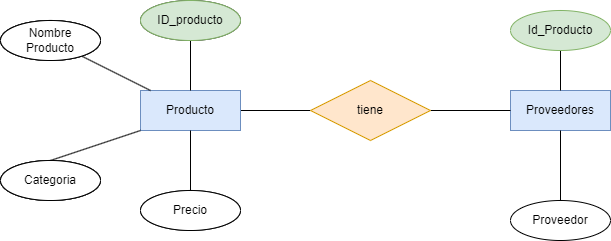

The diagram above was exported from draw.io. Its source (the exported page's mxGraphModel, read from the mxfile embedded in the PNG):
<mxGraphModel dx="1216" dy="779" grid="1" gridSize="10" guides="1" tooltips="1" connect="1" arrows="1" fold="1" page="1" pageScale="1" pageWidth="850" pageHeight="1100" math="0" shadow="0">
  <root>
    <mxCell id="0" />
    <mxCell id="1" parent="0" />
    <mxCell id="9" value="" style="edgeStyle=none;html=1;fontColor=#000000;endArrow=none;endFill=0;" parent="1" source="6" target="8" edge="1">
      <mxGeometry relative="1" as="geometry" />
    </mxCell>
    <mxCell id="12" value="1:N" style="edgeLabel;html=1;align=center;verticalAlign=middle;resizable=0;points=[];fontColor=#FFFFFF;" parent="9" vertex="1" connectable="0">
      <mxGeometry x="0.3143" y="2" relative="1" as="geometry">
        <mxPoint x="-26" y="-8" as="offset" />
      </mxGeometry>
    </mxCell>
    <mxCell id="6" value="Producto" style="whiteSpace=wrap;html=1;align=center;fillColor=#dae8fc;strokeColor=#6c8ebf;fontColor=#000000;" parent="1" vertex="1">
      <mxGeometry x="250" y="420" width="100" height="40" as="geometry" />
    </mxCell>
    <mxCell id="7" value="Proveedores" style="whiteSpace=wrap;html=1;align=center;fillColor=#dae8fc;strokeColor=#6c8ebf;fontColor=#000000;" parent="1" vertex="1">
      <mxGeometry x="620" y="420" width="100" height="40" as="geometry" />
    </mxCell>
    <mxCell id="13" value="" style="edgeStyle=none;html=1;fontColor=#FFFFFF;endArrow=none;endFill=0;" parent="1" source="8" target="7" edge="1">
      <mxGeometry relative="1" as="geometry" />
    </mxCell>
    <mxCell id="8" value="tiene" style="shape=rhombus;perimeter=rhombusPerimeter;whiteSpace=wrap;html=1;align=center;fillColor=#ffe6cc;strokeColor=#d79b00;fontColor=#000000;" parent="1" vertex="1">
      <mxGeometry x="420" y="410" width="120" height="60" as="geometry" />
    </mxCell>
    <mxCell id="14" value="1:N" style="edgeLabel;html=1;align=center;verticalAlign=middle;resizable=0;points=[];fontColor=#FFFFFF;" parent="1" vertex="1" connectable="0">
      <mxGeometry x="570" y="430" as="geometry">
        <mxPoint x="35" y="-1" as="offset" />
      </mxGeometry>
    </mxCell>
    <mxCell id="15" value="N:M" style="edgeLabel;html=1;align=center;verticalAlign=middle;resizable=0;points=[];fontColor=#FFFFFF;" parent="1" vertex="1" connectable="0">
      <mxGeometry x="490" y="380" as="geometry">
        <mxPoint x="-12" y="6" as="offset" />
      </mxGeometry>
    </mxCell>
    <mxCell id="19" style="edgeStyle=none;html=1;exitX=0.5;exitY=0;exitDx=0;exitDy=0;entryX=0;entryY=1;entryDx=0;entryDy=0;fontColor=#FFFFFF;endArrow=none;endFill=0;" parent="1" source="16" target="6" edge="1">
      <mxGeometry relative="1" as="geometry" />
    </mxCell>
    <mxCell id="16" value="Attribute" style="ellipse;whiteSpace=wrap;html=1;align=center;fontColor=#FFFFFF;" parent="1" vertex="1">
      <mxGeometry x="110" y="490" width="100" height="40" as="geometry" />
    </mxCell>
    <mxCell id="29" value="" style="edgeStyle=none;html=1;fontColor=#FFFFFF;endArrow=none;endFill=0;" parent="1" source="17" target="6" edge="1">
      <mxGeometry relative="1" as="geometry" />
    </mxCell>
    <mxCell id="17" value="Attribute" style="ellipse;whiteSpace=wrap;html=1;align=center;fontColor=#FFFFFF;" parent="1" vertex="1">
      <mxGeometry x="250" y="520" width="100" height="40" as="geometry" />
    </mxCell>
    <mxCell id="28" value="" style="edgeStyle=none;html=1;fontColor=#FFFFFF;endArrow=none;endFill=0;" parent="1" source="18" target="6" edge="1">
      <mxGeometry relative="1" as="geometry" />
    </mxCell>
    <mxCell id="18" value="Attribute" style="ellipse;whiteSpace=wrap;html=1;align=center;fontColor=#FFFFFF;" parent="1" vertex="1">
      <mxGeometry x="250" y="330" width="100" height="40" as="geometry" />
    </mxCell>
    <mxCell id="23" value="" style="edgeStyle=none;html=1;fontColor=#FFFFFF;endArrow=none;endFill=0;" parent="1" source="22" target="6" edge="1">
      <mxGeometry relative="1" as="geometry" />
    </mxCell>
    <mxCell id="22" value="Attribute" style="ellipse;whiteSpace=wrap;html=1;align=center;fontColor=#FFFFFF;" parent="1" vertex="1">
      <mxGeometry x="110" y="350" width="100" height="40" as="geometry" />
    </mxCell>
    <mxCell id="26" value="" style="edgeStyle=none;html=1;fontColor=#FFFFFF;endArrow=none;endFill=0;" parent="1" source="24" target="7" edge="1">
      <mxGeometry relative="1" as="geometry" />
    </mxCell>
    <mxCell id="24" value="Id_Producto" style="ellipse;whiteSpace=wrap;html=1;align=center;fillColor=#d5e8d4;strokeColor=#82b366;fontColor=#000000;" parent="1" vertex="1">
      <mxGeometry x="620" y="340" width="100" height="40" as="geometry" />
    </mxCell>
    <mxCell id="27" value="" style="edgeStyle=none;html=1;fontColor=#FFFFFF;endArrow=none;endFill=0;" parent="1" source="25" target="7" edge="1">
      <mxGeometry relative="1" as="geometry" />
    </mxCell>
    <mxCell id="25" value="Proveedor" style="ellipse;whiteSpace=wrap;html=1;align=center;fontColor=#000000;fillColor=#FFFFFF;" parent="1" vertex="1">
      <mxGeometry x="620" y="530" width="100" height="40" as="geometry" />
    </mxCell>
    <mxCell id="30" value="ID_producto" style="ellipse;whiteSpace=wrap;html=1;align=center;fillColor=#d5e8d4;strokeColor=#82b366;fontColor=#000000;" parent="1" vertex="1">
      <mxGeometry x="250" y="330" width="100" height="40" as="geometry" />
    </mxCell>
    <mxCell id="31" value="Nombre&lt;br&gt;Producto" style="ellipse;whiteSpace=wrap;html=1;align=center;fontColor=#000000;fillColor=#FFFFFF;" parent="1" vertex="1">
      <mxGeometry x="110" y="350" width="100" height="40" as="geometry" />
    </mxCell>
    <mxCell id="32" value="Categoria" style="ellipse;whiteSpace=wrap;html=1;align=center;fontColor=#000000;" parent="1" vertex="1">
      <mxGeometry x="110" y="490" width="100" height="40" as="geometry" />
    </mxCell>
    <mxCell id="33" value="Precio" style="ellipse;whiteSpace=wrap;html=1;align=center;fontColor=#000000;fillColor=#FFFFFF;" parent="1" vertex="1">
      <mxGeometry x="250" y="520" width="100" height="40" as="geometry" />
    </mxCell>
    <mxCell id="34" value="Nombre&lt;br&gt;Producto" style="ellipse;whiteSpace=wrap;html=1;align=center;fontColor=#000000;fillColor=#FFFFFF;" vertex="1" parent="1">
      <mxGeometry x="110" y="350" width="100" height="40" as="geometry" />
    </mxCell>
    <mxCell id="35" value="Categoria" style="ellipse;whiteSpace=wrap;html=1;align=center;fontColor=#000000;fillColor=#FFFFFF;" vertex="1" parent="1">
      <mxGeometry x="110" y="490" width="100" height="40" as="geometry" />
    </mxCell>
  </root>
</mxGraphModel>